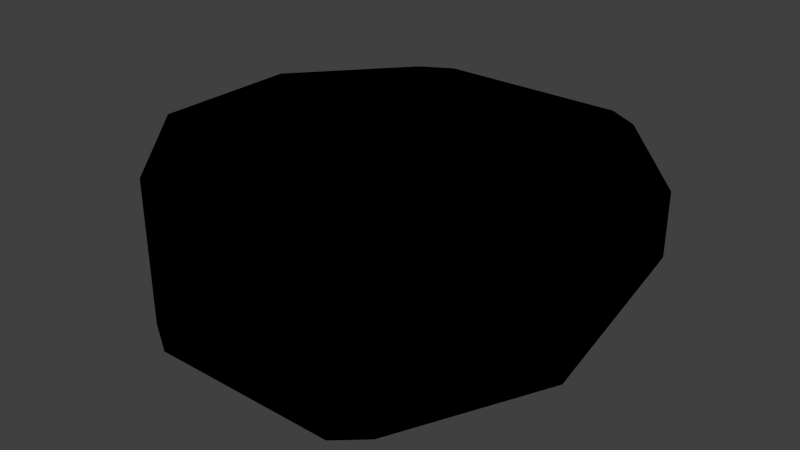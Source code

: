 # Source: s2_engine_mount.blend  (saved by Blender 2.77.0; exported with 4.5.12 LTS)
import bpy
from mathutils import Matrix  # noqa: F401  (used for matrix-valued properties, if any)

bpy.ops.wm.read_factory_settings(use_empty=True)
scene = bpy.context.scene
scene.name = 'Scene'

# ---- collections
col_collection_1 = bpy.data.collections.new('Collection 1'); scene.collection.children.link(col_collection_1)
col_collection_2 = bpy.data.collections.new('Collection 2'); scene.collection.children.link(col_collection_2)
col_collection_3 = bpy.data.collections.new('Collection 3'); scene.collection.children.link(col_collection_3)
col_collection_4 = bpy.data.collections.new('Collection 4'); scene.collection.children.link(col_collection_4)
col_collection_5 = bpy.data.collections.new('Collection 5'); scene.collection.children.link(col_collection_5)
col_collection_6 = bpy.data.collections.new('Collection 6'); scene.collection.children.link(col_collection_6)
col_collection_7 = bpy.data.collections.new('Collection 7'); scene.collection.children.link(col_collection_7)
col_collection_8 = bpy.data.collections.new('Collection 8'); scene.collection.children.link(col_collection_8)
col_collection_9 = bpy.data.collections.new('Collection 9'); scene.collection.children.link(col_collection_9)
col_collection_10 = bpy.data.collections.new('Collection 10'); scene.collection.children.link(col_collection_10)
col_collection_11 = bpy.data.collections.new('Collection 11'); scene.collection.children.link(col_collection_11)
col_collection_12 = bpy.data.collections.new('Collection 12'); scene.collection.children.link(col_collection_12)
col_collection_13 = bpy.data.collections.new('Collection 13'); scene.collection.children.link(col_collection_13)
col_collection_14 = bpy.data.collections.new('Collection 14'); scene.collection.children.link(col_collection_14)
col_collection_15 = bpy.data.collections.new('Collection 15'); scene.collection.children.link(col_collection_15)
col_collection_16 = bpy.data.collections.new('Collection 16'); scene.collection.children.link(col_collection_16)
col_collection_17 = bpy.data.collections.new('Collection 17'); scene.collection.children.link(col_collection_17)
col_collection_18 = bpy.data.collections.new('Collection 18'); scene.collection.children.link(col_collection_18)
col_collection_19 = bpy.data.collections.new('Collection 19'); scene.collection.children.link(col_collection_19)
col_collection_20 = bpy.data.collections.new('Collection 20'); scene.collection.children.link(col_collection_20)

# ---- materials (node trees are filled in below, after node groups)
mat_mk2fuselageshort = bpy.data.materials.new('MK2FuselageShort')
mat_mk2fuselageshort.alpha_threshold = 0.0
mat_mk2fuselageshort.use_transparent_shadow = False
mat_mk2fuselageshort.roughness = 0.5

# ---- material node trees
mat_mk2fuselageshort.use_nodes = True; mat_mk2fuselageshort.node_tree.nodes.clear()
_N = mat_mk2fuselageshort.node_tree.nodes; _L = mat_mk2fuselageshort.node_tree.links
n0 = _N.new('NodeUndefined'); n0.name = 'MK2FuselageShort.Output'; n0.location = (630, 730)
n0.label = 'Output'
n0.inputs[1].default_value = 1.0
n1 = _N.new('NodeUndefined'); n1.name = 'MK2FuselageShort.mainMaterial'; n1.location = (70, 680)
n1.label = 'mainMaterial'
n1.inputs[2].default_value = 0.0
n1.inputs[3].default_value = (0.0, 0.0, 0.0)
n2 = _N.new('NodeUndefined'); n2.name = 'MK2FuselageShort.geometry'; n2.location = (-590, 260)
n2.label = 'geometry'
n3 = _N.new('NodeUndefined'); n3.name = 'MK2FuselageShort.mainTex'; n3.location = (-380, 480)
n3.label = 'mainTex'
n4 = _N.new('ShaderNodeValToRGB'); n4.name = 'MK2FuselageShort.specColor'; n4.location = (-210, 410)
n4.label = 'specColor'
while len(n4.color_ramp.elements) > 1: n4.color_ramp.elements.remove(n4.color_ramp.elements[-1])
n4.color_ramp.elements[0].position = 0.0; n4.color_ramp.elements[0].color = (0.0, 0.0, 0.0, 1.0)
_e = n4.color_ramp.elements.new(1.0); _e.color = (0.7686, 0.7686, 0.7686, 1.0)
_L.new(n2.outputs[4], n3.inputs[0])
_L.new(n3.outputs[1], n1.inputs[0])
_L.new(n1.outputs[0], n0.inputs[0])
_L.new(n3.outputs[0], n4.inputs[0])
_L.new(n4.outputs[0], n1.inputs[1])

# ---- world
world_world = bpy.data.worlds.new('World'); scene.world = world_world
world_world.color = (0.05088, 0.05088, 0.05088)
world_world.use_sun_shadow = False
world_world.sun_shadow_jitter_overblur = 0.0
world_world.cycles.sampling_method = 'NONE'
world_world.cycles.sample_map_resolution = 256

# ---- meshes
me_mk2_001 = bpy.data.meshes.new('mk2.001')
me_mk2_001.from_pydata([(-0.5095, 1.083, 0.1923), (-0.5095, 1.083, 0.3), (0.5095, 1.083, 0.3), (0.5095, 1.083, 0.1923), (-0.6827, 0.9825, 0.1607), (-0.6827, 0.9825, 0.3), (-1.192, -0.4, 0.3), (-0.6827, -0.9825, 0.3), (-0.5095, -1.083, 0.3), (0.5095, -1.083, 0.3), (0.6827, -0.9825, 0.3), (1.192, -0.4, 0.3), (1.192, 0.4, 0.3), (0.6827, 0.9825, 0.3), (-1.192, 0.4, 0.3), (0.6827, 0.9825, 0.1607), (-1.192, 0.4, -0.02295), (-1.192, -0.4, -0.2752), (-0.6827, -0.9825, -0.4589), (-0.5095, -1.083, -0.4904), (0.5095, -1.083, -0.4904), (0.6827, -0.9825, -0.4589), (1.192, -0.4, -0.2752), (1.192, 0.4, -0.02295), (-0.6184, -0.9042, -0.4342), (-0.6184, -0.9042, 0.1353), (-0.4827, -0.9825, 0.1353), (-0.4827, -0.9825, -0.4589), (-1.092, -0.3624, -0.2633), (-1.092, -0.3624, 0.1353), (0.6205, 0.9018, 0.1353), (1.092, 0.3624, 0.1353), (1.092, -0.3624, 0.1353), (0.6184, -0.9042, 0.1353), (0.4827, -0.9825, 0.1353), (-1.092, 0.3624, 0.1353), (-0.6205, 0.9018, 0.1353), (0.4827, -0.9825, -0.4589), (-1.092, 0.3624, -0.03479), (1.092, 0.3624, -0.03479), (1.092, -0.3624, -0.2633), (0.6184, -0.9042, -0.4342), (1.192e-07, 1.083, 0.3), (1.192e-07, 1.083, 0.1923), (-1.192e-07, -1.083, 0.3), (-1.192e-07, -1.083, -0.4904), (-8.941e-08, -0.9825, 0.1353), (1.788e-07, 0.9018, 0.1353), (-1.192e-07, -0.9825, -0.4589)], [], [(43, 42, 2, 3), (4, 5, 1, 0), (42, 44, 9, 10, 11, 12, 13, 2), (3, 2, 13, 15), (16, 14, 5, 4), (17, 6, 14, 16), (18, 7, 6, 17), (19, 8, 7, 18), (45, 44, 8, 19), (21, 10, 9, 20), (22, 11, 10, 21), (23, 12, 11, 22), (15, 13, 12, 23), (24, 25, 26, 27), (28, 29, 25, 24), (47, 46, 26, 25, 29, 35, 36), (48, 46, 34, 37), (38, 35, 29, 28), (39, 31, 30), (40, 32, 31, 39), (41, 33, 32, 40), (37, 34, 33, 41), (36, 35, 38), (39, 23, 22, 40), (23, 39, 30, 15), (0, 1, 42, 43), (16, 38, 28, 17), (4, 36, 38, 16), (4, 0, 36), (3, 15, 30), (43, 47, 36, 0), (21, 41, 40, 22), (17, 28, 24, 18), (18, 24, 27, 19), (20, 37, 41, 21), (45, 48, 37, 20), (6, 7, 8, 44, 42, 1, 5, 14), (20, 9, 44, 45), (30, 31, 32, 33, 34, 46, 47), (27, 26, 46, 48), (3, 30, 47, 43), (19, 27, 48, 45)])
_uv = me_mk2_001.uv_layers.new(name='Mesh1.UV')
_uv.uv.foreach_set('vector', [0.9999, 0.5024, 0.9999, 0.5309, 0.865, 0.5309, 0.865, 0.5024, 0.812, 0.4939, 0.812, 0.5308, 0.865, 0.5308, 0.865, 0.5023, 0.5673, 0.5533, 0.01832, 0.5533, 0.01832, 0.6825, 0.04368, 0.7264, 0.1914, 0.8556, 0.3942, 0.8556, 0.542, 0.7264, 0.5673, 0.6825, 0.865, 0.5024, 0.865, 0.5309, 0.812, 0.5309, 0.812, 0.494, 0.607, 0.4453, 0.607, 0.5308, 0.812, 0.5308, 0.812, 0.4939, 0.3951, 0.3784, 0.3951, 0.5308, 0.607, 0.5308, 0.607, 0.4453, 0.1901, 0.3298, 0.1901, 0.5308, 0.3951, 0.5308, 0.3951, 0.3784, 0.1371, 0.3214, 0.1371, 0.5308, 0.1901, 0.5308, 0.1901, 0.3298, 0.002146, 0.3214, 0.002146, 0.5308, 0.1371, 0.5308, 0.1371, 0.3214, 0.1901, 0.3299, 0.1901, 0.5309, 0.1371, 0.5309, 0.1371, 0.3216, 0.3951, 0.3786, 0.3951, 0.5309, 0.1901, 0.5309, 0.1901, 0.3299, 0.607, 0.4454, 0.607, 0.5309, 0.3951, 0.5309, 0.3951, 0.3786, 0.812, 0.494, 0.812, 0.5309, 0.607, 0.5309, 0.607, 0.4454, 0.6359, 0.4423, 0.6359, 0.5304, 0.6064, 0.5304, 0.6064, 0.4424, 0.8116, 0.4423, 0.8116, 0.5304, 0.6359, 0.5304, 0.6359, 0.4423, 0.3973, 0.9849, 0.7434, 0.9849, 0.7434, 0.8963, 0.729, 0.8714, 0.6295, 0.7843, 0.4964, 0.7843, 0.3973, 0.871, 0.4209, 0.4421, 0.4209, 0.5306, 0.6064, 0.5306, 0.6064, 0.4421, 0.8628, 0.4424, 0.8628, 0.5304, 0.8116, 0.5304, 0.8116, 0.4423, 0.8629, 0.442, 0.8629, 0.5306, 0.9878, 0.5306, 0.8114, 0.4417, 0.8114, 0.5306, 0.8629, 0.5306, 0.8629, 0.442, 0.636, 0.4417, 0.636, 0.5306, 0.8114, 0.5306, 0.8114, 0.4417, 0.6064, 0.4421, 0.6064, 0.5306, 0.636, 0.5306, 0.636, 0.4417, 0.9867, 0.5304, 0.8628, 0.5304, 0.8628, 0.4424, 0.5753, 0.8472, 0.5754, 0.7877, 0.7868, 0.7877, 0.7867, 0.8472, 0.5753, 0.8475, 0.5754, 0.7884, 0.7867, 0.7884, 0.7868, 0.8475, 0.865, 0.5023, 0.865, 0.5308, 0.9999, 0.5308, 0.9999, 0.5023, 0.7868, 0.7885, 0.7867, 0.8475, 0.5754, 0.8475, 0.5753, 0.7885, 0.5754, 0.8472, 0.5753, 0.7879, 0.7867, 0.7879, 0.7869, 0.8472, 0.2397, 0.9098, 0.1773, 0.999, 0.1772, 0.9098, 0.1771, 0.9097, 0.2397, 0.9988, 0.1771, 0.999, 0.001073, 0.999, 0.001073, 0.9098, 0.1772, 0.9098, 0.1773, 0.999, 0.815, 0.6635, 0.8152, 0.6188, 0.9747, 0.6188, 0.9747, 0.6635, 0.8157, 0.6633, 0.8158, 0.6189, 0.9745, 0.6189, 0.9745, 0.6633, 0.9758, 0.6192, 0.9756, 0.6639, 0.9111, 0.664, 0.9111, 0.6192, 0.8687, 0.6189, 0.8688, 0.6634, 0.8148, 0.6634, 0.8147, 0.6187, 0.9758, 0.6189, 0.9758, 0.6634, 0.8688, 0.6634, 0.8687, 0.6189, 0.1914, 0.8558, 0.04368, 0.7266, 0.01832, 0.6827, 0.01832, 0.5535, 0.5673, 0.5535, 0.5673, 0.6827, 0.542, 0.7266, 0.3942, 0.8558, 0.1371, 0.3216, 0.1371, 0.5309, 0.002146, 0.5309, 0.002146, 0.3216, 0.3977, 0.8716, 0.4967, 0.7849, 0.6299, 0.7849, 0.7294, 0.8719, 0.7438, 0.8969, 0.7438, 0.9855, 0.3977, 0.9855, 0.6064, 0.4424, 0.6064, 0.5304, 0.4208, 0.5304, 0.4208, 0.4424, 0.1771, 0.9097, 0.1771, 0.999, 0.0008634, 0.999, 0.0008634, 0.9097, 0.9111, 0.6192, 0.9111, 0.664, 0.8143, 0.664, 0.8143, 0.6192])
_uv.active_render = True
_uv = me_mk2_001.uv_layers.new(name='FuselageShortLFO.UV')
_uv.uv.foreach_set('vector', [0.0, 0.0, 0.0, 0.0, 0.0, 0.0, 0.0, 0.0, 0.0, 0.0, 0.0, 0.0, 0.0, 0.0, 0.0, 0.0, 0.0, 0.0, 0.0, 0.0, 0.0, 0.0, 0.0, 0.0, 0.0, 0.0, 0.0, 0.0, 0.0, 0.0, 0.0, 0.0, 0.0, 0.0, 0.0, 0.0, 0.0, 0.0, 0.0, 0.0, 0.0, 0.0, 0.0, 0.0, 0.0, 0.0, 0.0, 0.0, 0.0, 0.0, 0.0, 0.0, 0.0, 0.0, 0.0, 0.0, 0.0, 0.0, 0.0, 0.0, 0.0, 0.0, 0.0, 0.0, 0.0, 0.0, 0.0, 0.0, 0.0, 0.0, 0.0, 0.0, 0.0, 0.0, 0.0, 0.0, 0.0, 0.0, 0.0, 0.0, 0.0, 0.0, 0.0, 0.0, 0.0, 0.0, 0.0, 0.0, 0.0, 0.0, 0.0, 0.0, 0.0, 0.0, 0.0, 0.0, 0.0, 0.0, 0.0, 0.0, 0.0, 0.0, 0.0, 0.0, 0.0, 0.0, 0.0, 0.0, 0.0, 0.0, 0.0, 0.0, 0.0, 0.0, 0.0, 0.0, 0.0, 0.0, 0.0, 0.0, 0.0, 0.0, 0.0, 0.0, 0.0, 0.0, 0.0, 0.0, 0.0, 0.0, 0.0, 0.0, 0.0, 0.0, 0.0, 0.0, 0.0, 0.0, 0.0, 0.0, 0.0, 0.0, 0.0, 0.0, 0.0, 0.0, 0.0, 0.0, 0.0, 0.0, 0.0, 0.0, 0.0, 0.0, 0.0, 0.0, 0.0, 0.0, 0.0, 0.0, 0.0, 0.0, 0.0, 0.0, 0.0, 0.0, 0.0, 0.0, 0.0, 0.0, 0.0, 0.0, 0.0, 0.0, 0.0, 0.0, 0.0, 0.0, 0.0, 0.0, 0.0, 0.0, 0.0, 0.0, 0.0, 0.0, 0.0, 0.0, 0.0, 0.0, 0.0, 0.0, 0.0, 0.0, 0.0, 0.0, 0.0, 0.0, 0.0, 0.0, 0.0, 0.0, 0.0, 0.0, 0.0, 0.0, 0.0, 0.0, 0.0, 0.0, 0.0, 0.0, 0.0, 0.0, 0.0, 0.0, 0.0, 0.0, 0.0, 0.0, 0.0, 0.0, 0.0, 0.0, 0.0, 0.0, 0.0, 0.0, 0.0, 0.0, 0.0, 0.0, 0.0, 0.0, 0.0, 0.0, 0.0, 0.0, 0.0, 0.0, 0.0, 0.0, 0.0, 0.0, 0.0, 0.0, 0.0, 0.0, 0.0, 0.0, 0.0, 0.0, 0.0, 0.0, 0.0, 0.0, 0.0, 0.0, 0.0, 0.0, 0.0, 0.0, 0.0, 0.0, 0.0, 0.0, 0.0, 0.0, 0.0, 0.0, 0.0, 0.0, 0.0, 0.0, 0.0, 0.0, 0.0, 0.0, 0.0, 0.0, 0.0, 0.0, 0.0, 0.0, 0.0, 0.0, 0.0, 0.0, 0.0, 0.0, 0.0, 0.0, 0.0, 0.0, 0.0, 0.0, 0.0, 0.0, 0.0, 0.0, 0.0, 0.0, 0.0, 0.0, 0.0, 0.0, 0.0, 0.0, 0.0, 0.0, 0.0, 0.0, 0.0, 0.0, 0.0, 0.0, 0.0, 0.0, 0.0, 0.0, 0.0, 0.0, 0.0, 0.0, 0.0, 0.0, 0.0, 0.0, 0.0, 0.0, 0.0, 0.0, 0.0, 0.0, 0.0, 0.0, 0.0, 0.0, 0.0, 0.0, 0.0, 0.0, 0.0, 0.0, 0.0, 0.0, 0.0, 0.0, 0.0, 0.0, 0.0, 0.0, 0.0, 0.0, 0.0, 0.0])
me_mk2_001.materials.append(mat_mk2fuselageshort)
me_mk2_001.use_remesh_preserve_volume = False
me_mk2_001.use_remesh_preserve_attributes = False
me_mk2_001.use_mirror_vertex_groups = False
me_mk2_001.update()

# ---- objects
ob_mk2_002 = bpy.data.objects.new('mk2.002', me_mk2_001)

# ---- transforms, parenting, visibility, modifiers, constraints
ob_mk2_002.location = (0.0, 0.0, 0.0)
ob_mk2_002.rotation_mode = 'QUATERNION'
ob_mk2_002.rotation_quaternion = (1.0, 0.0, 0.0, 0.0)
ob_mk2_002.lineart.crease_threshold = 0.0

# ---- collection membership
col_collection_1.objects.link(ob_mk2_002)
col_collection_2.objects.link(ob_mk2_002)
col_collection_3.objects.link(ob_mk2_002)
col_collection_4.objects.link(ob_mk2_002)
col_collection_5.objects.link(ob_mk2_002)
col_collection_6.objects.link(ob_mk2_002)
col_collection_7.objects.link(ob_mk2_002)
col_collection_8.objects.link(ob_mk2_002)
col_collection_9.objects.link(ob_mk2_002)
col_collection_10.objects.link(ob_mk2_002)
col_collection_11.objects.link(ob_mk2_002)
col_collection_12.objects.link(ob_mk2_002)
col_collection_13.objects.link(ob_mk2_002)
col_collection_14.objects.link(ob_mk2_002)
col_collection_15.objects.link(ob_mk2_002)
col_collection_16.objects.link(ob_mk2_002)
col_collection_17.objects.link(ob_mk2_002)
col_collection_18.objects.link(ob_mk2_002)
col_collection_19.objects.link(ob_mk2_002)
col_collection_20.objects.link(ob_mk2_002)

# ---- scene / render settings (as saved in the file)
scene.frame_start = 1; scene.frame_end = 250; scene.frame_set(1)
scene.render.engine = 'BLENDER_EEVEE_NEXT'
scene.render.image_settings.color_mode = 'RGB'
scene.render.image_settings.compression = 90
scene.render.resolution_percentage = 50
scene.render.dither_intensity = 0.0
scene.render.bake_margin = 2
scene.render.bake_bias = 0.0
scene.cycles.use_denoising = False
scene.cycles.samples = 10
scene.cycles.sampling_pattern = 'TABULATED_SOBOL'
scene.cycles.light_sampling_threshold = 0.0
scene.cycles.use_adaptive_sampling = False
scene.cycles.use_light_tree = False
scene.cycles.blur_glossy = 0.0
scene.cycles.volume_bounces = 1
scene.cycles.pixel_filter_type = 'GAUSSIAN'
scene.cycles.sample_clamp_indirect = 0.0
scene.view_settings.view_transform = 'Standard'
bpy.context.view_layer.update()

# ---- added for rendering (the .blend has no active camera and no usable light): camera, sun
cam_auto = bpy.data.cameras.new('AutoCamera')
cam_auto.lens = 50.0
cam_auto.sensor_width = 36.0
cam_auto.clip_end = 1000.0
ob_auto_camera = bpy.data.objects.new('AutoCamera', cam_auto)
scene.collection.objects.link(ob_auto_camera)
ob_auto_camera.location = (3.06837, -3.68205, 2.3595)
ob_auto_camera.rotation_euler = (1.09748, -7.21219e-08, 0.694738)
scene.camera = ob_auto_camera
light_auto_sun = bpy.data.lights.new('AutoSun', 'SUN')
light_auto_sun.energy = 3.0
light_auto_sun.angle = 0.0523599
ob_auto_sun = bpy.data.objects.new('AutoSun', light_auto_sun)
scene.collection.objects.link(ob_auto_sun)
ob_auto_sun.rotation_euler = (0.872665, 0.174533, 0.523599)
bpy.context.view_layer.update()
